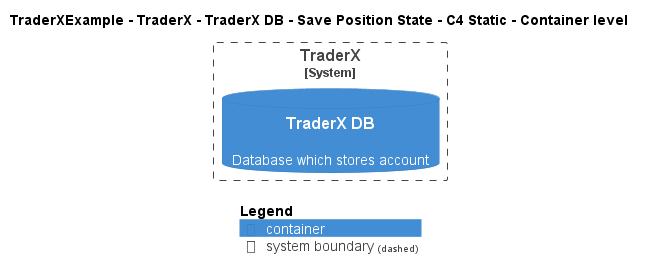

The diagram above was rendered by PlantUML. Its source (embedded in the PNG):
@startuml
!pragma layout smetana
!include ..\..\..\..\..\..\..\.c4s\C4_Container.puml

AddElementTag("c4interflow:lifecycle:new", $bgColor=green, $fontColor=#ffffff, $borderColor=green, $shadowing="False")
AddElementTag("c4interflow:lifecycle:changed", $bgColor=orange, $fontColor=#ffffff, $borderColor=orange, $shadowing="False")
AddElementTag("c4interflow:lifecycle:removed", $bgColor=red, $fontColor=#ffffff, $borderColor=red, $shadowing="False")

AddRelTag("c4interflow:lifecycle:new", $textColor=green, $lineColor=green)
AddRelTag("c4interflow:lifecycle:changed", $textColor=orange, $lineColor=orange)
AddRelTag("c4interflow:lifecycle:removed", $textColor=red, $lineColor=red)

SHOW_PERSON_PORTRAIT()
LAYOUT_TOP_DOWN()

skinparam linetype polyline

title TraderXExample - TraderX - TraderX DB - Save Position State - C4 Static - Container level


System_Boundary(TraderXExample.SoftwareSystems.TraderX, "TraderX") {
    ContainerDb(TraderXExample.SoftwareSystems.TraderX.Containers.TraderXDB, "TraderX DB", "", "Database which stores account")
}



SHOW_LEGEND()
@enduml